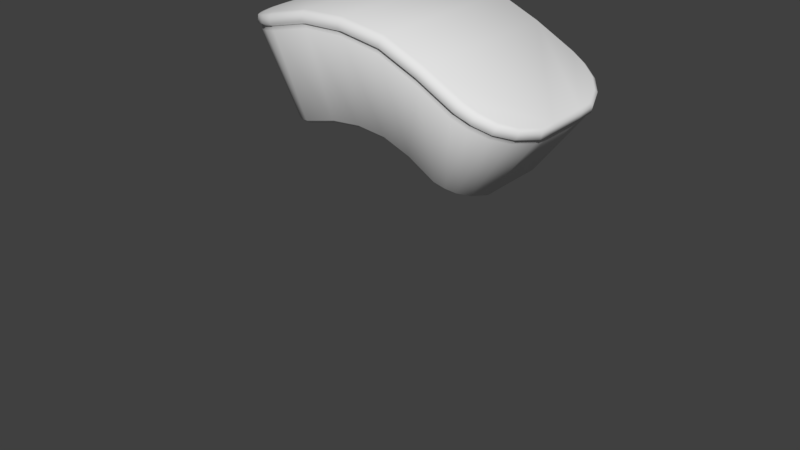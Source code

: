# Source: womp_womp___.blend  (saved by Blender 2.79.7; exported with 4.5.12 LTS)
import bpy
from mathutils import Matrix  # noqa: F401  (used for matrix-valued properties, if any)

bpy.ops.wm.read_factory_settings(use_empty=True)
scene = bpy.context.scene
scene.name = 'Scene'

# ---- collections
col_collection_1 = bpy.data.collections.new('Collection 1'); scene.collection.children.link(col_collection_1)

# ---- world
world_world = bpy.data.worlds.new('World'); scene.world = world_world
world_world.color = (0.05088, 0.05088, 0.05088)
world_world.use_sun_shadow = False
world_world.sun_shadow_jitter_overblur = 0.0

# ---- meshes
me_plane_001 = bpy.data.meshes.new('Plane.001')
me_plane_001.from_pydata([(-0.4969, -0.09565, 7.221), (-0.9992, -0.09565, 7.098), (-1.02, -0.00271, 7.212), (-0.5268, -0.00271, 7.337), (0.05202, -0.04873, 7.207), (0.04321, -0.09565, 7.24), (0.04095, -0.00271, 7.36), (0.6046, -0.09565, 7.154), (0.6292, -0.00271, 7.274), (1.143, -0.04873, 6.891), (1.126, -0.09565, 6.932), (1.164, -0.00271, 7.049), (1.619, -0.04873, 6.635), (1.608, -0.09565, 6.677), (1.672, -0.00271, 6.784), (1.799, -0.05333, 6.583), (1.841, 0.0331, 6.696), (2.005, 0.06202, 6.482), (2.019, 0.1291, 6.601), (2.126, 0.2783, 6.386), (2.164, 0.26, 6.403), (2.16, 0.3006, 6.526), (2.235, 0.5477, 6.333), (2.279, 0.5469, 6.347), (2.264, 0.5564, 6.471), (2.285, 0.7875, 6.344), (2.272, 0.7874, 6.468), (-1.196, 0.01826, 7.014), (-1.205, -0.02797, 7.045), (-1.2, 0.05706, 7.158), (-1.382, 0.1373, 6.967), (-1.419, 0.106, 6.991), (-1.386, 0.1725, 7.103), (-1.527, 0.3284, 6.93), (-1.574, 0.3101, 6.951), (-1.525, 0.3548, 7.063), (-1.645, 0.5641, 6.899), (-1.698, 0.5663, 6.919), (-1.64, 0.5873, 7.031), (-1.742, 0.8374, 6.908), (-1.683, 0.8419, 7.019), (-0.4969, 2.189, 7.221), (-0.9992, 2.189, 7.098), (-1.02, 2.096, 7.212), (-0.5268, 2.096, 7.337), (0.05202, 2.142, 7.207), (0.04321, 2.189, 7.24), (0.04095, 2.096, 7.36), (0.614, 2.142, 7.119), (0.6046, 2.189, 7.154), (0.6292, 2.096, 7.274), (1.126, 2.189, 6.932), (1.164, 2.096, 7.049), (1.619, 2.142, 6.635), (1.608, 2.189, 6.677), (1.672, 2.096, 6.784), (1.794, 2.1, 6.549), (1.799, 2.146, 6.583), (1.841, 2.06, 6.696), (2.005, 2.031, 6.482), (2.019, 1.964, 6.601), (2.164, 1.833, 6.403), (2.16, 1.792, 6.526), (2.279, 1.546, 6.347), (2.264, 1.537, 6.471), (2.24, 1.313, 6.33), (2.285, 1.305, 6.344), (2.272, 1.306, 6.468), (-1.205, 2.121, 7.045), (-1.2, 2.036, 7.158), (-1.419, 1.987, 6.991), (-1.386, 1.92, 7.103), (-1.527, 1.765, 6.93), (-1.574, 1.783, 6.951), (-1.525, 1.738, 7.063), (-1.698, 1.527, 6.919), (-1.64, 1.506, 7.031), (-1.691, 1.262, 6.888), (-1.742, 1.256, 6.908), (-1.683, 1.251, 7.019), (-0.5428, -0.05259, 7.306), (-1.044, -0.05263, 7.182), (0.02488, -0.05259, 7.329), (0.6131, -0.05259, 7.242), (1.147, -0.05259, 7.017), (1.661, -0.0526, 6.752), (1.841, -0.0145, 6.662), (2.034, 0.08896, 6.565), (2.186, 0.2735, 6.488), (2.305, 0.7866, 6.429), (2.297, 0.5452, 6.433), (-1.238, 0.01199, 7.13), (-1.437, 0.1358, 7.077), (-1.584, 0.3294, 7.038), (-1.704, 0.5725, 7.006), (-1.748, 0.838, 6.995), (-0.5428, 2.146, 7.306), (-1.044, 2.146, 7.182), (0.02488, 2.146, 7.329), (0.6131, 2.146, 7.242), (1.147, 2.146, 7.017), (1.661, 2.146, 6.752), (1.841, 2.108, 6.662), (2.034, 2.004, 6.565), (2.186, 1.82, 6.488), (2.297, 1.548, 6.433), (2.305, 1.306, 6.429), (-1.238, 2.081, 7.13), (-1.437, 1.957, 7.077), (-1.584, 1.764, 7.038), (-1.748, 1.255, 6.995), (-1.704, 1.521, 7.006), (-1.004, -0.04873, 7.063), (-0.4875, -0.04873, 7.19), (-0.4464, -0.07888, 7.145), (-0.9629, -0.07888, 7.018), (0.06993, -0.07888, 7.159), (0.614, -0.04873, 7.119), (0.6094, -0.07888, 7.071), (1.129, -0.07888, 6.845), (1.576, -0.07888, 6.597), (-0.2904, 0.1973, 5.992), (-0.2963, 0.1498, 6.03), (-0.7147, 0.1973, 5.881), (-0.7239, 0.1499, 5.919), (0.09554, 0.1973, 6.029), (0.09424, 0.1495, 6.068), (0.4746, 0.1973, 5.989), (0.4794, 0.1492, 6.028), (0.829, 0.1973, 5.856), (0.8405, 0.1489, 5.892), (1.193, 0.1491, 5.687), (1.178, 0.1973, 5.653), (1.794, -0.007332, 6.549), (1.759, -0.03405, 6.507), (1.314, 0.1921, 5.627), (1.286, 0.2385, 5.6), (1.977, 0.09491, 6.459), (1.951, 0.0779, 6.413), (1.42, 0.2627, 5.575), (1.375, 0.2984, 5.557), (2.103, 0.2708, 6.338), (1.525, 0.4003, 5.524), (1.47, 0.4234, 5.51), (2.213, 0.5508, 6.285), (1.605, 0.6082, 5.485), (1.546, 0.6155, 5.473), (2.24, 0.7802, 6.33), (2.217, 0.7802, 6.282), (1.603, 0.7802, 5.486), (1.543, 0.7802, 5.474), (-1.162, -0.01046, 6.968), (-0.8423, 0.2586, 5.849), (-0.8637, 0.2128, 5.883), (-1.361, 0.1164, 6.917), (-0.925, 0.3233, 5.828), (-0.9661, 0.2888, 5.857), (-1.511, 0.315, 6.879), (-1.023, 0.4579, 5.803), (-1.073, 0.4346, 5.83), (-1.632, 0.5614, 6.848), (-1.11, 0.6086, 5.781), (-1.165, 0.6019, 5.806), (-1.691, 0.8314, 6.888), (-1.677, 0.8314, 6.836), (-1.151, 0.8314, 5.77), (-1.207, 0.8314, 5.796), (-1.004, 2.142, 7.063), (-0.4875, 2.142, 7.19), (-0.4464, 2.172, 7.145), (-0.9629, 2.172, 7.018), (0.06993, 2.172, 7.159), (0.6094, 2.172, 7.071), (1.143, 2.142, 6.891), (1.129, 2.172, 6.845), (1.576, 2.172, 6.597), (-0.2904, 1.896, 5.992), (-0.2963, 1.943, 6.03), (-0.7147, 1.896, 5.881), (-0.7239, 1.943, 5.919), (0.09554, 1.896, 6.029), (0.09424, 1.944, 6.068), (0.4746, 1.896, 5.989), (0.4794, 1.944, 6.028), (0.829, 1.896, 5.856), (0.8406, 1.944, 5.892), (1.193, 1.944, 5.687), (1.178, 1.896, 5.653), (1.759, 2.127, 6.507), (1.314, 1.901, 5.627), (1.286, 1.855, 5.6), (1.977, 1.998, 6.459), (1.951, 2.015, 6.413), (1.42, 1.83, 5.575), (1.375, 1.795, 5.557), (2.126, 1.815, 6.386), (2.103, 1.822, 6.338), (1.525, 1.693, 5.524), (1.47, 1.67, 5.51), (2.235, 1.545, 6.333), (2.213, 1.542, 6.285), (1.605, 1.485, 5.485), (1.546, 1.477, 5.473), (2.217, 1.313, 6.282), (1.603, 1.313, 5.486), (1.543, 1.313, 5.474), (-1.196, 2.075, 7.014), (-1.162, 2.103, 6.968), (-0.8423, 1.834, 5.849), (-0.8637, 1.88, 5.883), (-1.382, 1.956, 6.967), (-1.361, 1.977, 6.917), (-0.925, 1.77, 5.828), (-0.9661, 1.804, 5.857), (-1.511, 1.778, 6.879), (-1.023, 1.635, 5.803), (-1.073, 1.658, 5.83), (-1.645, 1.529, 6.899), (-1.632, 1.532, 6.848), (-1.11, 1.484, 5.781), (-1.165, 1.491, 5.806), (-1.677, 1.262, 6.836), (-1.151, 1.262, 5.77), (-1.207, 1.262, 5.796)], [], [(1, 112, 113, 0), (6, 3, 80, 82), (81, 1, 0, 80), (0, 113, 4, 5), (5, 4, 117, 7), (8, 6, 82, 83), (11, 8, 83, 84), (7, 117, 9, 10), (14, 11, 84, 85), (10, 9, 12, 13), (16, 14, 85, 86), (13, 12, 133, 15), (15, 133, 137, 17), (18, 16, 86, 87), (21, 18, 87, 88), (17, 137, 19, 20), (24, 21, 88, 90), (20, 19, 22, 23), (67, 26, 89, 106), (23, 22, 147, 25), (2, 29, 91, 81), (112, 1, 28, 27), (27, 28, 31, 30), (29, 32, 92, 91), (32, 35, 93, 92), (30, 31, 34, 33), (35, 38, 94, 93), (33, 34, 37, 36), (38, 40, 95, 94), (36, 37, 39, 163), (42, 41, 168, 167), (43, 44, 96, 97), (44, 47, 98, 96), (41, 46, 45, 168), (46, 49, 48, 45), (47, 50, 99, 98), (50, 52, 100, 99), (49, 51, 173, 48), (52, 55, 101, 100), (51, 54, 53, 173), (55, 58, 102, 101), (54, 57, 56, 53), (57, 59, 191, 56), (58, 60, 103, 102), (60, 62, 104, 103), (59, 61, 195, 191), (62, 64, 105, 104), (61, 63, 199, 195), (64, 67, 106, 105), (63, 66, 65, 199), (69, 43, 97, 107), (167, 206, 68, 42), (206, 210, 70, 68), (71, 69, 107, 108), (74, 71, 108, 109), (210, 72, 73, 70), (76, 74, 109, 111), (72, 217, 75, 73), (79, 76, 111, 110), (217, 77, 78, 75), (39, 78, 77, 163), (40, 79, 110, 95), (147, 65, 66, 25), (90, 23, 25, 89), (1, 81, 91, 28), (3, 2, 81, 80), (83, 7, 10, 84), (84, 10, 13, 85), (85, 13, 15, 86), (86, 15, 17, 87), (87, 17, 20, 88), (88, 20, 23, 90), (25, 66, 106, 89), (28, 91, 92, 31), (82, 5, 7, 83), (31, 92, 93, 34), (34, 93, 94, 37), (37, 94, 95, 39), (95, 110, 78, 39), (42, 68, 107, 97), (97, 96, 41, 42), (99, 100, 51, 49), (100, 101, 54, 51), (101, 102, 57, 54), (102, 103, 59, 57), (103, 104, 61, 59), (104, 105, 63, 61), (105, 106, 66, 63), (68, 70, 108, 107), (98, 99, 49, 46), (70, 73, 109, 108), (73, 75, 111, 109), (75, 78, 110, 111), (52, 11, 26), (96, 98, 46, 41), (26, 24, 90, 89), (80, 0, 5, 82), (2, 3, 35), (3, 6, 44), (6, 8, 50), (8, 11, 50), (11, 14, 26), (14, 16, 21), (16, 18, 21), (21, 24, 26), (26, 67, 52), (67, 64, 62), (55, 67, 62), (62, 60, 58), (55, 62, 58), (55, 52, 67), (52, 50, 11), (50, 47, 6), (47, 44, 6), (44, 43, 74), (43, 69, 74), (69, 71, 74), (74, 76, 44), (76, 79, 44), (79, 40, 3), (40, 38, 3), (38, 35, 3), (35, 32, 29), (2, 35, 29), (3, 44, 79), (14, 21, 26), (112, 115, 114, 113), (114, 122, 126, 116), (116, 126, 128, 118), (115, 124, 122, 114), (113, 114, 116, 4), (118, 128, 130, 119), (4, 116, 118, 117), (117, 118, 119, 9), (119, 130, 131, 120), (9, 119, 120, 12), (123, 121, 122, 124), (121, 125, 126, 122), (128, 126, 125, 127), (130, 128, 127, 129), (131, 130, 129, 132), (12, 120, 134, 133), (120, 131, 135, 134), (131, 132, 136, 135), (134, 135, 139, 138), (133, 134, 138, 137), (135, 136, 140, 139), (138, 139, 142, 141), (137, 138, 141, 19), (139, 140, 143, 142), (141, 142, 145, 144), (19, 141, 144, 22), (142, 143, 146, 145), (144, 145, 149, 148), (22, 144, 148, 147), (145, 146, 150, 149), (115, 112, 27, 151), (123, 124, 153, 152), (124, 115, 151, 153), (153, 151, 154, 156), (151, 27, 30, 154), (152, 153, 156, 155), (156, 154, 157, 159), (154, 30, 33, 157), (155, 156, 159, 158), (159, 157, 160, 162), (157, 33, 36, 160), (158, 159, 162, 161), (162, 160, 164, 166), (160, 36, 163, 164), (161, 162, 166, 165), (167, 168, 169, 170), (169, 171, 181, 177), (171, 172, 183, 181), (170, 169, 177, 179), (168, 45, 171, 169), (172, 174, 185, 183), (45, 48, 172, 171), (48, 173, 174, 172), (174, 175, 186, 185), (173, 53, 175, 174), (178, 179, 177, 176), (176, 177, 181, 180), (183, 182, 180, 181), (185, 184, 182, 183), (186, 187, 184, 185), (53, 56, 188, 175), (175, 188, 189, 186), (186, 189, 190, 187), (188, 192, 193, 189), (56, 191, 192, 188), (189, 193, 194, 190), (192, 196, 197, 193), (191, 195, 196, 192), (193, 197, 198, 194), (196, 200, 201, 197), (195, 199, 200, 196), (197, 201, 202, 198), (200, 203, 204, 201), (199, 65, 203, 200), (201, 204, 205, 202), (170, 207, 206, 167), (178, 208, 209, 179), (179, 209, 207, 170), (209, 213, 211, 207), (207, 211, 210, 206), (208, 212, 213, 209), (213, 216, 214, 211), (211, 214, 72, 210), (212, 215, 216, 213), (216, 220, 218, 214), (214, 218, 217, 72), (215, 219, 220, 216), (220, 223, 221, 218), (218, 221, 77, 217), (219, 222, 223, 220), (166, 164, 221, 223), (165, 166, 223, 222), (163, 77, 221, 164), (149, 150, 205, 204), (148, 149, 204, 203), (148, 203, 65, 147), (150, 143, 132), (125, 121, 180), (121, 123, 158), (158, 123, 152), (152, 155, 158), (158, 161, 165), (121, 158, 165), (165, 222, 121), (222, 219, 215), (215, 212, 208), (208, 178, 215), (178, 176, 215), (180, 182, 125), (182, 184, 127), (121, 176, 180), (222, 215, 176), (132, 129, 150), (129, 127, 184), (127, 125, 182), (121, 222, 176), (184, 187, 205), (187, 190, 198), (190, 194, 198), (198, 202, 205), (150, 146, 143), (198, 205, 187), (205, 150, 184), (129, 184, 150), (140, 136, 143), (136, 132, 143)])
me_plane_001.polygons.foreach_set('use_smooth', [True] * 252)
_uv = me_plane_001.uv_layers.new(name='UVMap')
_uv.uv.foreach_set('vector', [-1.55, -1.456, -1.617, -1.646, -0.772, -1.694, -0.7796, -1.509, 0.02323, -1.202, -0.7954, -1.188, -0.7941, -1.259, 0.02506, -1.273, -1.521, -1.302, -1.55, -1.456, -0.7796, -1.509, -0.7902, -1.342, -0.7796, -1.509, -0.772, -1.694, 0.06838, -1.701, 0.0508, -1.519, 0.0508, -1.519, 0.06838, -1.701, 0.9413, -1.685, 0.9166, -1.505, 0.8808, -1.194, 0.02323, -1.202, 0.02506, -1.273, 0.8804, -1.264, 1.717, -1.196, 0.8808, -1.194, 0.8804, -1.264, 1.719, -1.27, 0.9166, -1.505, 0.9413, -1.685, 1.829, -1.693, 1.784, -1.512, 2.523, -1.134, 1.717, -1.196, 1.719, -1.27, 2.538, -1.202, 1.784, -1.512, 1.829, -1.693, 2.674, -1.608, 2.604, -1.431, 2.764, -1.064, 2.523, -1.134, 2.538, -1.202, 2.792, -1.125, 2.604, -1.431, 2.674, -1.608, 2.989, -1.482, 2.898, -1.326, 2.898, -1.326, 2.989, -1.482, 3.315, -1.283, 3.2, -1.135, 3.004, -0.9284, 2.764, -1.064, 2.792, -1.125, 3.047, -0.9786, 3.195, -0.7125, 3.004, -0.9284, 3.047, -0.9786, 3.252, -0.7486, 3.2, -1.135, 3.315, -1.283, 3.607, -0.9762, 3.45, -0.8622, 3.351, -0.3881, 3.195, -0.7125, 3.252, -0.7486, 3.418, -0.407, 3.45, -0.8622, 3.607, -0.9762, 3.831, -0.5209, 3.641, -0.4557, 3.376, 0.6829, 3.383, -0.07122, 3.458, -0.07569, 3.451, 0.6881, 3.641, -0.4557, 3.831, -0.5209, 3.908, -0.1247, 3.715, -0.1001, -1.491, -1.158, -1.73, -1.072, -1.763, -1.131, -1.506, -1.225, -1.617, -1.646, -1.55, -1.456, -1.867, -1.346, -1.98, -1.516, -1.98, -1.516, -1.867, -1.346, -2.178, -1.128, -2.305, -1.273, -1.73, -1.072, -1.971, -0.9178, -2.019, -0.9656, -1.763, -1.131, -1.971, -0.9178, -2.16, -0.6843, -2.221, -0.7201, -2.019, -0.9656, -2.305, -1.273, -2.178, -1.128, -2.424, -0.8469, -2.573, -0.9577, -2.16, -0.6843, -2.32, -0.3795, -2.388, -0.4013, -2.221, -0.7201, -2.573, -0.9577, -2.424, -0.8469, -2.614, -0.4704, -2.785, -0.5596, -2.32, -0.3795, -2.392, -0.03664, -2.465, -0.04418, -2.388, -0.4013, -2.785, -0.5596, -2.614, -0.4704, -2.71, -0.07101, -2.908, -0.1099, -1.602, 1.957, -0.8347, 2.03, -0.8324, 2.215, -1.673, 2.144, -1.534, 1.662, -0.841, 1.709, -0.842, 1.779, -1.551, 1.728, -0.841, 1.709, -0.02452, 1.746, -0.02505, 1.817, -0.842, 1.779, -0.8347, 2.03, -0.00636, 2.064, 0.006007, 2.246, -0.8324, 2.215, -0.00636, 2.064, 0.86, 2.073, 0.8801, 2.255, 0.006007, 2.246, -0.02452, 1.746, 0.8329, 1.761, 0.8301, 1.83, -0.02505, 1.817, 0.8329, 1.761, 1.674, 1.783, 1.673, 1.857, 0.8301, 1.83, 0.86, 2.073, 1.732, 2.102, 1.774, 2.286, 0.8801, 2.255, 1.674, 1.783, 2.487, 1.738, 2.5, 1.807, 1.673, 1.857, 1.732, 2.102, 2.561, 2.039, 2.628, 2.22, 1.774, 2.286, 2.487, 1.738, 2.731, 1.673, 2.758, 1.735, 2.5, 1.807, 2.561, 2.039, 2.86, 1.94, 2.948, 2.1, 2.628, 2.22, 2.86, 1.94, 3.169, 1.754, 3.282, 1.906, 2.948, 2.1, 2.731, 1.673, 2.976, 1.541, 3.018, 1.592, 2.758, 1.735, 2.976, 1.541, 3.173, 1.327, 3.23, 1.364, 3.018, 1.592, 3.169, 1.754, 3.428, 1.483, 3.584, 1.602, 3.282, 1.906, 3.173, 1.327, 3.338, 1.002, 3.405, 1.022, 3.23, 1.364, 3.428, 1.483, 3.63, 1.076, 3.821, 1.146, 3.584, 1.602, 3.338, 1.002, 3.376, 0.6829, 3.451, 0.6881, 3.405, 1.022, 3.63, 1.076, 3.711, 0.7165, 3.908, 0.744, 3.821, 1.146, -1.77, 1.57, -1.534, 1.662, -1.551, 1.728, -1.805, 1.628, -1.673, 2.144, -2.03, 2.004, -1.914, 1.839, -1.602, 1.957, -2.03, 2.004, -2.346, 1.755, -2.217, 1.614, -1.914, 1.839, -2.005, 1.411, -1.77, 1.57, -1.805, 1.628, -2.054, 1.457, -2.186, 1.175, -2.005, 1.411, -2.054, 1.457, -2.248, 1.209, -2.346, 1.755, -2.602, 1.435, -2.452, 1.329, -2.217, 1.614, -2.338, 0.8704, -2.186, 1.175, -2.248, 1.209, -2.406, 0.8907, -2.602, 1.435, -2.8, 1.037, -2.63, 0.9538, -2.452, 1.329, -2.401, 0.5301, -2.338, 0.8704, -2.406, 0.8907, -2.475, 0.5368, -2.8, 1.037, -2.908, 0.5947, -2.717, 0.5601, -2.63, 0.9538, -2.71, -0.07101, -2.717, 0.5601, -2.908, 0.5947, -2.908, -0.1099, -2.392, -0.03664, -2.401, 0.5301, -2.475, 0.5368, -2.465, -0.04418, 3.908, -0.1247, 3.908, 0.744, 3.711, 0.7165, 3.715, -0.1001, 3.491, -0.4244, 3.641, -0.4557, 3.715, -0.1001, 3.542, -0.08279, -1.55, -1.456, -1.521, -1.302, -1.799, -1.201, -1.867, -1.346, -0.7954, -1.188, -1.491, -1.158, -1.506, -1.225, -0.7941, -1.259, 0.8888, -1.343, 0.9166, -1.505, 1.784, -1.512, 1.734, -1.351, 1.734, -1.351, 1.784, -1.512, 2.604, -1.431, 2.558, -1.275, 2.558, -1.275, 2.604, -1.431, 2.898, -1.326, 2.826, -1.19, 2.826, -1.19, 2.898, -1.326, 3.2, -1.135, 3.096, -1.031, 3.096, -1.031, 3.2, -1.135, 3.45, -0.8622, 3.316, -0.7866, 3.316, -0.7866, 3.45, -0.8622, 3.641, -0.4557, 3.491, -0.4244, 3.715, -0.1001, 3.711, 0.7165, 3.536, 0.6964, 3.542, -0.08279, -1.867, -1.346, -1.799, -1.201, -2.072, -1.019, -2.178, -1.128, 0.03178, -1.355, 0.0508, -1.519, 0.9166, -1.505, 0.8888, -1.343, -2.178, -1.128, -2.072, -1.019, -2.288, -0.7615, -2.424, -0.8469, -2.424, -0.8469, -2.288, -0.7615, -2.463, -0.4245, -2.614, -0.4704, -2.614, -0.4704, -2.463, -0.4245, -2.546, -0.05291, -2.71, -0.07101, -2.546, -0.05291, -2.555, 0.5445, -2.717, 0.5601, -2.71, -0.07101, -1.602, 1.957, -1.914, 1.839, -1.842, 1.697, -1.569, 1.804, -1.569, 1.804, -0.8406, 1.863, -0.8347, 2.03, -1.602, 1.957, 0.8361, 1.91, 1.687, 1.939, 1.732, 2.102, 0.86, 2.073, 1.687, 1.939, 2.518, 1.881, 2.561, 2.039, 1.732, 2.102, 2.518, 1.881, 2.79, 1.801, 2.86, 1.94, 2.561, 2.039, 2.79, 1.801, 3.067, 1.646, 3.169, 1.754, 2.86, 1.94, 3.067, 1.646, 3.294, 1.404, 3.428, 1.483, 3.169, 1.754, 3.294, 1.404, 3.479, 1.041, 3.63, 1.076, 3.428, 1.483, 3.479, 1.041, 3.536, 0.6964, 3.711, 0.7165, 3.63, 1.076, -1.914, 1.839, -2.217, 1.614, -2.109, 1.509, -1.842, 1.697, -0.02078, 1.899, 0.8361, 1.91, 0.86, 2.073, -0.00636, 2.064, -2.217, 1.614, -2.452, 1.329, -2.316, 1.248, -2.109, 1.509, -2.452, 1.329, -2.63, 0.9538, -2.48, 0.9121, -2.316, 1.248, -2.63, 0.9538, -2.717, 0.5601, -2.555, 0.5445, -2.48, 0.9121, 1.674, 1.783, 1.717, -1.196, 3.383, -0.07122, -0.8406, 1.863, -0.02078, 1.899, -0.00636, 2.064, -0.8347, 2.03, 3.383, -0.07122, 3.351, -0.3881, 3.418, -0.407, 3.458, -0.07569, -0.7902, -1.342, -0.7796, -1.509, 0.0508, -1.519, 0.03178, -1.355, -1.491, -1.158, -0.7954, -1.188, -2.16, -0.6843, -0.7954, -1.188, 0.02323, -1.202, -0.841, 1.709, 0.02323, -1.202, 0.8808, -1.194, 0.8329, 1.761, 0.8808, -1.194, 1.717, -1.196, 0.8329, 1.761, 1.717, -1.196, 2.523, -1.134, 3.383, -0.07122, 2.523, -1.134, 2.764, -1.064, 3.195, -0.7125, 2.764, -1.064, 3.004, -0.9284, 3.195, -0.7125, 3.195, -0.7125, 3.351, -0.3881, 3.383, -0.07122, 3.383, -0.07122, 3.376, 0.6829, 1.674, 1.783, 3.376, 0.6829, 3.338, 1.002, 3.173, 1.327, 2.487, 1.738, 3.376, 0.6829, 3.173, 1.327, 3.173, 1.327, 2.976, 1.541, 2.731, 1.673, 2.487, 1.738, 3.173, 1.327, 2.731, 1.673, 2.487, 1.738, 1.674, 1.783, 3.376, 0.6829, 1.674, 1.783, 0.8329, 1.761, 1.717, -1.196, 0.8329, 1.761, -0.02452, 1.746, 0.02323, -1.202, -0.02452, 1.746, -0.841, 1.709, 0.02323, -1.202, -0.841, 1.709, -1.534, 1.662, -2.186, 1.175, -1.534, 1.662, -1.77, 1.57, -2.186, 1.175, -1.77, 1.57, -2.005, 1.411, -2.186, 1.175, -2.186, 1.175, -2.338, 0.8704, -0.841, 1.709, -2.338, 0.8704, -2.401, 0.5301, -0.841, 1.709, -2.401, 0.5301, -2.392, -0.03664, -0.7954, -1.188, -2.392, -0.03664, -2.32, -0.3795, -0.7954, -1.188, -2.32, -0.3795, -2.16, -0.6843, -0.7954, -1.188, -2.16, -0.6843, -1.971, -0.9178, -1.73, -1.072, -1.491, -1.158, -2.16, -0.6843, -1.73, -1.072, -0.7954, -1.188, -0.841, 1.709, -2.401, 0.5301, 2.523, -1.134, 3.195, -0.7125, 3.383, -0.07122, -0.09514, 4.131, -0.09615, 4.029, 0.3128, 4.024, 0.3138, 4.127, 0.3128, 4.024, 0.2357, 3.227, 0.534, 3.181, 0.7002, 3.937, 0.7002, 3.937, 0.534, 3.181, 0.8132, 3.078, 1.085, 3.769, -0.09615, 4.029, -0.104, 3.226, 0.2357, 3.227, 0.3128, 4.024, 0.3138, 4.127, 0.3128, 4.024, 0.7002, 3.937, 0.7192, 4.038, 1.085, 3.769, 0.8132, 3.078, 1.057, 2.908, 1.429, 3.501, 0.7192, 4.038, 0.7002, 3.937, 1.085, 3.769, 1.121, 3.865, 1.121, 3.865, 1.085, 3.769, 1.429, 3.501, 1.472, 3.595, 1.429, 3.501, 1.057, 2.908, 1.28, 2.688, 1.716, 3.232, 1.472, 3.595, 1.429, 3.501, 1.716, 3.232, 1.778, 3.313, -0.1043, -1.12, 0.2328, -1.12, 0.2357, -1.156, -0.104, -1.156, 0.2328, -1.12, 0.5275, -1.12, 0.534, -1.157, 0.2357, -1.156, 0.8132, -1.157, 0.534, -1.157, 0.5275, -1.12, 0.8023, -1.12, 1.057, -1.157, 0.8132, -1.157, 0.8023, -1.12, 1.041, -1.12, 1.28, 2.688, 1.057, 2.908, 1.041, 2.883, 1.263, 2.666, 1.778, 3.313, 1.716, 3.232, 1.835, 3.13, 1.892, 3.216, 1.716, 3.232, 1.28, 2.688, 1.359, 2.621, 1.835, 3.13, 1.28, -1.157, 1.263, -1.12, 1.333, -1.088, 1.359, -1.124, 1.835, 3.13, 1.359, 2.621, 1.428, 2.562, 1.96, 3.023, 1.892, 3.216, 1.835, 3.13, 1.96, 3.023, 2.011, 3.114, 1.359, -1.124, 1.333, -1.088, 1.391, -1.042, 1.428, -1.07, 1.96, -1.212, 1.428, -1.07, 1.496, -0.9638, 2.059, -1.063, -0.02314, 3.114, -0.03623, 3.023, 0.1121, 2.938, 0.1179, 3.032, 1.428, -1.07, 1.391, -1.042, 1.453, -0.9461, 1.496, -0.9638, 2.059, -1.063, 1.496, -0.9638, 1.548, -0.8039, 2.13, -0.8481, 0.1179, 3.032, 0.1121, 2.938, 0.3274, 2.878, 0.3251, 2.971, 1.496, -0.9638, 1.453, -0.9461, 1.502, -0.7983, 1.548, -0.8039, 2.13, -0.8481, 1.548, -0.8039, 1.547, -0.6717, 2.133, -0.6717, 0.3251, 2.971, 0.3274, 2.878, 0.5039, 2.875, 0.5039, 2.968, 1.548, -0.8039, 1.502, -0.7983, 1.501, -0.6717, 1.547, -0.6717, -0.09615, 4.029, -0.09514, 4.131, -0.2471, 4.131, -0.2542, 4.029, -0.1043, -1.12, -0.104, -1.156, -0.2151, -1.108, -0.2056, -1.073, -0.104, 3.226, -0.09615, 4.029, -0.2542, 4.029, -0.2151, 3.226, -0.2151, 3.226, -0.2542, 4.029, -0.4121, 4.029, -0.2963, 3.226, -0.2542, 4.029, -0.2471, 4.131, -0.3954, 4.131, -0.4121, 4.029, -0.2056, -1.073, -0.2151, -1.108, -0.2963, -1.05, -0.2713, -1.023, 0.126, 3.226, -0.006616, 4.029, 0.1461, 4.029, 0.2381, 3.226, -0.006616, 4.029, 0.009442, 4.131, 0.1564, 4.131, 0.1461, 4.029, -0.2713, -1.023, -0.2963, -1.05, -0.381, -0.9374, -0.3492, -0.9195, 0.2381, 3.226, 0.1461, 4.029, 0.3356, 4.029, 0.3668, 3.226, 0.1461, 4.029, 0.1564, 4.131, 0.3377, 4.131, 0.3356, 4.029, -0.3492, -0.9195, -0.381, -0.9374, -0.454, -0.8088, -0.4179, -0.8036, 0.3668, 3.226, 0.3356, 4.029, 0.5433, 4.029, 0.5433, 3.226, 0.3356, 4.029, 0.3377, 4.131, 0.5433, 4.131, 0.5433, 4.029, -0.4179, -0.8036, -0.454, -0.8088, -0.4872, -0.6323, -0.4507, -0.6323, -0.09514, 4.131, 0.3138, 4.127, 0.3128, 4.024, -0.09615, 4.029, 0.3128, 4.024, 0.7002, 3.937, 0.534, 3.181, 0.2357, 3.227, 0.7002, 3.937, 1.085, 3.769, 0.8132, 3.078, 0.534, 3.181, -0.09615, 4.029, 0.3128, 4.024, 0.2357, 3.227, -0.104, 3.226, 0.3138, 4.127, 0.7192, 4.038, 0.7002, 3.937, 0.3128, 4.024, 1.085, 3.769, 1.429, 3.501, 1.057, 2.908, 0.8132, 3.078, 0.7192, 4.038, 1.121, 3.865, 1.085, 3.769, 0.7002, 3.937, 1.121, 3.865, 1.472, 3.595, 1.429, 3.501, 1.085, 3.769, 1.429, 3.501, 1.716, 3.232, 1.28, 2.688, 1.057, 2.908, 1.472, 3.595, 1.778, 3.313, 1.716, 3.232, 1.429, 3.501, -0.1043, 0.1862, -0.104, 0.2227, 0.2357, 0.2227, 0.2328, 0.1862, 0.2328, 0.1862, 0.2357, 0.2227, 0.534, 0.223, 0.5275, 0.1862, 0.8132, 0.2232, 0.8023, 0.1862, 0.5275, 0.1862, 0.534, 0.223, 1.057, 0.2234, 1.041, 0.1862, 0.8023, 0.1862, 0.8132, 0.2232, 1.28, 2.688, 1.263, 2.666, 1.041, 2.883, 1.057, 2.908, 1.778, 3.313, 1.892, 3.216, 1.835, 3.13, 1.716, 3.232, 1.716, 3.232, 1.835, 3.13, 1.359, 2.621, 1.28, 2.688, 1.28, 0.2232, 1.359, 0.1902, 1.333, 0.1545, 1.263, 0.1862, 1.835, 3.13, 1.96, 3.023, 1.428, 2.562, 1.359, 2.621, 1.892, 3.216, 2.011, 3.114, 1.96, 3.023, 1.835, 3.13, 1.359, 0.1902, 1.428, 0.1359, 1.391, 0.1084, 1.333, 0.1545, 1.96, 0.278, 2.059, 0.1297, 1.496, 0.03007, 1.428, 0.1359, 1.44, 3.114, 1.299, 3.032, 1.305, 2.938, 1.454, 3.023, 1.428, 0.1359, 1.496, 0.03007, 1.453, 0.01234, 1.391, 0.1084, 2.059, 0.1297, 2.13, -0.08565, 1.548, -0.1298, 1.496, 0.03007, 1.299, 3.032, 1.092, 2.971, 1.09, 2.878, 1.305, 2.938, 1.496, 0.03007, 1.548, -0.1298, 1.502, -0.1355, 1.453, 0.01234, 2.13, -0.08565, 2.133, -0.2621, 1.547, -0.2621, 1.548, -0.1298, 1.092, 2.971, 0.9135, 2.968, 0.9135, 2.875, 1.09, 2.878, 1.548, -0.1298, 1.547, -0.2621, 1.501, -0.2621, 1.502, -0.1355, -0.09615, 4.029, -0.2542, 4.029, -0.2471, 4.131, -0.09514, 4.131, -0.1043, 0.1862, -0.2056, 0.1391, -0.2151, 0.1743, -0.104, 0.2227, -0.104, 3.226, -0.2151, 3.226, -0.2542, 4.029, -0.09615, 4.029, -0.2151, 3.226, -0.2963, 3.226, -0.4121, 4.029, -0.2542, 4.029, -0.2542, 4.029, -0.4121, 4.029, -0.3954, 4.131, -0.2471, 4.131, -0.2056, 0.1391, -0.2713, 0.08926, -0.2963, 0.1158, -0.2151, 0.1743, 1.291, 3.226, 1.179, 3.226, 1.271, 4.029, 1.424, 4.029, 1.424, 4.029, 1.271, 4.029, 1.261, 4.131, 1.408, 4.131, -0.2713, 0.08926, -0.3492, -0.01424, -0.381, 0.003663, -0.2963, 0.1158, 1.179, 3.226, 1.051, 3.226, 1.082, 4.029, 1.271, 4.029, 1.271, 4.029, 1.082, 4.029, 1.08, 4.131, 1.261, 4.131, -0.3492, -0.01424, -0.4179, -0.1301, -0.454, -0.125, -0.381, 0.003663, 1.051, 3.226, 0.8741, 3.226, 0.8741, 4.029, 1.082, 4.029, 1.082, 4.029, 0.8741, 4.029, 0.8741, 4.131, 1.08, 4.131, -0.4179, -0.1301, -0.4507, -0.3015, -0.4872, -0.3015, -0.454, -0.125, 0.5433, 3.226, 0.5433, 4.029, 0.8741, 4.029, 0.8741, 3.226, -0.4507, -0.6323, -0.4872, -0.6323, -0.4872, -0.3015, -0.4507, -0.3015, 0.5433, 4.131, 0.8741, 4.131, 0.8741, 4.029, 0.5433, 4.029, 1.547, -0.6717, 1.501, -0.6717, 1.501, -0.2621, 1.547, -0.2621, 2.133, -0.6717, 1.547, -0.6717, 1.547, -0.2621, 2.133, -0.2621, 0.5039, 2.875, 0.9135, 2.875, 0.9135, 2.968, 0.5039, 2.968, 1.501, -0.6717, 1.453, -0.9461, 1.263, -1.12, 0.5275, -1.12, 0.2328, -1.12, 0.5275, 0.1862, 0.2328, -1.12, -0.1043, -1.12, -0.3492, -0.9195, -0.3492, -0.9195, -0.1043, -1.12, -0.2056, -1.073, -0.2056, -1.073, -0.2713, -1.023, -0.3492, -0.9195, -0.3492, -0.9195, -0.4179, -0.8036, -0.4507, -0.6323, 0.2328, -1.12, -0.3492, -0.9195, -0.4507, -0.6323, -0.4507, -0.6323, -0.4507, -0.3015, 0.2328, -1.12, -0.4507, -0.3015, -0.4179, -0.1301, -0.3492, -0.01424, -0.3492, -0.01424, -0.2713, 0.08926, -0.2056, 0.1391, -0.2056, 0.1391, -0.1043, 0.1862, -0.3492, -0.01424, -0.1043, 0.1862, 0.2328, 0.1862, -0.3492, -0.01424, 0.5275, 0.1862, 0.8023, 0.1862, 0.5275, -1.12, 0.8023, 0.1862, 1.041, 0.1862, 0.8023, -1.12, 0.2328, -1.12, 0.2328, 0.1862, 0.5275, 0.1862, -0.4507, -0.3015, -0.3492, -0.01424, 0.2328, 0.1862, 1.263, -1.12, 1.041, -1.12, 1.501, -0.6717, 1.041, -1.12, 0.8023, -1.12, 1.041, 0.1862, 0.8023, -1.12, 0.5275, -1.12, 0.8023, 0.1862, 0.2328, -1.12, -0.4507, -0.3015, 0.2328, 0.1862, 1.041, 0.1862, 1.263, 0.1862, 1.501, -0.2621, 1.263, 0.1862, 1.333, 0.1545, 1.453, 0.01234, 1.333, 0.1545, 1.391, 0.1084, 1.453, 0.01234, 1.453, 0.01234, 1.502, -0.1355, 1.501, -0.2621, 1.501, -0.6717, 1.502, -0.7983, 1.453, -0.9461, 1.453, 0.01234, 1.501, -0.2621, 1.263, 0.1862, 1.501, -0.2621, 1.501, -0.6717, 1.041, 0.1862, 1.041, -1.12, 1.041, 0.1862, 1.501, -0.6717, 1.391, -1.042, 1.333, -1.088, 1.453, -0.9461, 1.333, -1.088, 1.263, -1.12, 1.453, -0.9461])
_ca = me_plane_001.color_attributes.new('Col', 'BYTE_COLOR', 'CORNER')
_ca.data.foreach_set('color', [0.1559, 0.1559, 0.1559, 1.0, 0.0999, 0.0999, 0.0999, 1.0, 0.0999, 0.0999, 0.0999, 1.0, 0.1559, 0.1559, 0.1559, 1.0, 0.3916, 0.3916, 0.3916, 1.0, 0.3916, 0.3916, 0.3916, 1.0, 0.2542, 0.2542, 0.2542, 1.0, 0.2542, 0.2542, 0.2542, 1.0, 0.2542, 0.2542, 0.2542, 1.0, 0.1559, 0.1559, 0.1559, 1.0, 0.1559, 0.1559, 0.1559, 1.0, 0.2542, 0.2542, 0.2542, 1.0, 0.1559, 0.1559, 0.1559, 1.0, 0.0999, 0.0999, 0.0999, 1.0, 0.0999, 0.0999, 0.0999, 1.0, 0.1559, 0.1559, 0.1559, 1.0, 0.1559, 0.1559, 0.1559, 1.0, 0.0999, 0.0999, 0.0999, 1.0, 0.0999, 0.0999, 0.0999, 1.0, 0.1559, 0.1559, 0.1559, 1.0, 0.3916, 0.3916, 0.3916, 1.0, 0.3916, 0.3916, 0.3916, 1.0, 0.2542, 0.2542, 0.2542, 1.0, 0.2542, 0.2542, 0.2542, 1.0, 0.3916, 0.3916, 0.3916, 1.0, 0.3916, 0.3916, 0.3916, 1.0, 0.2542, 0.2542, 0.2542, 1.0, 0.2542, 0.2542, 0.2542, 1.0, 0.1559, 0.1559, 0.1559, 1.0, 0.0999, 0.0999, 0.0999, 1.0, 0.0999, 0.0999, 0.0999, 1.0, 0.1559, 0.1559, 0.1559, 1.0, 0.3916, 0.3916, 0.3916, 1.0, 0.3916, 0.3916, 0.3916, 1.0, 0.2542, 0.2542, 0.2542, 1.0, 0.2542, 0.2542, 0.2542, 1.0, 0.1559, 0.1559, 0.1559, 1.0, 0.0999, 0.0999, 0.0999, 1.0, 0.0999, 0.0999, 0.0999, 1.0, 0.1559, 0.1559, 0.1559, 1.0, 0.3916, 0.3916, 0.3916, 1.0, 0.3916, 0.3916, 0.3916, 1.0, 0.2542, 0.2542, 0.2542, 1.0, 0.2542, 0.2542, 0.2542, 1.0, 0.1559, 0.1559, 0.1559, 1.0, 0.0999, 0.0999, 0.0999, 1.0, 0.0999, 0.0999, 0.0999, 1.0, 0.1559, 0.1559, 0.1559, 1.0, 0.1559, 0.1559, 0.1559, 1.0, 0.0999, 0.0999, 0.0999, 1.0, 0.0999, 0.0999, 0.0999, 1.0, 0.1559, 0.1559, 0.1559, 1.0, 0.3916, 0.3916, 0.3916, 1.0, 0.3916, 0.3916, 0.3916, 1.0, 0.2542, 0.2542, 0.2542, 1.0, 0.2542, 0.2542, 0.2542, 1.0, 0.3916, 0.3916, 0.3916, 1.0, 0.3916, 0.3916, 0.3916, 1.0, 0.2542, 0.2542, 0.2542, 1.0, 0.2542, 0.2542, 0.2542, 1.0, 0.1559, 0.1559, 0.1559, 1.0, 0.0999, 0.0999, 0.0999, 1.0, 0.0999, 0.0999, 0.0999, 1.0, 0.1559, 0.1559, 0.1559, 1.0, 0.3916, 0.3916, 0.3916, 1.0, 0.3916, 0.3916, 0.3916, 1.0, 0.2542, 0.2542, 0.2542, 1.0, 0.2542, 0.2542, 0.2542, 1.0, 0.1559, 0.1559, 0.1559, 1.0, 0.0999, 0.0999, 0.0999, 1.0, 0.0999, 0.0999, 0.0999, 1.0, 0.1559, 0.1559, 0.1559, 1.0, 0.3916, 0.3916, 0.3916, 1.0, 0.3916, 0.3916, 0.3916, 1.0, 0.2542, 0.2542, 0.2542, 1.0, 0.2542, 0.2542, 0.2542, 1.0, 0.1559, 0.1559, 0.1559, 1.0, 0.0999, 0.0999, 0.0999, 1.0, 0.0999, 0.0999, 0.0999, 1.0, 0.1559, 0.1559, 0.1559, 1.0, 0.3916, 0.3916, 0.3916, 1.0, 0.3916, 0.3916, 0.3916, 1.0, 0.2542, 0.2542, 0.2542, 1.0, 0.2542, 0.2542, 0.2542, 1.0, 0.0999, 0.0999, 0.0999, 1.0, 0.1559, 0.1559, 0.1559, 1.0, 0.1559, 0.1559, 0.1559, 1.0, 0.0999, 0.0999, 0.0999, 1.0, 0.0999, 0.0999, 0.0999, 1.0, 0.1559, 0.1559, 0.1559, 1.0, 0.1559, 0.1559, 0.1559, 1.0, 0.0999, 0.0999, 0.0999, 1.0, 0.3916, 0.3916, 0.3916, 1.0, 0.3916, 0.3916, 0.3916, 1.0, 0.2542, 0.2542, 0.2542, 1.0, 0.2542, 0.2542, 0.2542, 1.0, 0.3916, 0.3916, 0.3916, 1.0, 0.3916, 0.3916, 0.3916, 1.0, 0.2542, 0.2542, 0.2542, 1.0, 0.2542, 0.2542, 0.2542, 1.0, 0.0999, 0.0999, 0.0999, 1.0, 0.1559, 0.1559, 0.1559, 1.0, 0.1559, 0.1559, 0.1559, 1.0, 0.0999, 0.0999, 0.0999, 1.0, 0.3916, 0.3916, 0.3916, 1.0, 0.3916, 0.3916, 0.3916, 1.0, 0.2542, 0.2542, 0.2542, 1.0, 0.2542, 0.2542, 0.2542, 1.0, 0.0999, 0.0999, 0.0999, 1.0, 0.1559, 0.1559, 0.1559, 1.0, 0.1559, 0.1559, 0.1559, 1.0, 0.0999, 0.0999, 0.0999, 1.0, 0.3916, 0.3916, 0.3916, 1.0, 0.3916, 0.3916, 0.3916, 1.0, 0.2542, 0.2542, 0.2542, 1.0, 0.2542, 0.2542, 0.2542, 1.0, 0.0999, 0.0999, 0.0999, 1.0, 0.1559, 0.1559, 0.1559, 1.0, 0.1559, 0.1559, 0.1559, 1.0, 0.0999, 0.0999, 0.0999, 1.0, 0.1559, 0.1559, 0.1559, 1.0, 0.1559, 0.1559, 0.1559, 1.0, 0.0999, 0.0999, 0.0999, 1.0, 0.0999, 0.0999, 0.0999, 1.0, 0.3916, 0.3916, 0.3916, 1.0, 0.3916, 0.3916, 0.3916, 1.0, 0.2542, 0.2542, 0.2542, 1.0, 0.2542, 0.2542, 0.2542, 1.0, 0.3916, 0.3916, 0.3916, 1.0, 0.3916, 0.3916, 0.3916, 1.0, 0.2542, 0.2542, 0.2542, 1.0, 0.2542, 0.2542, 0.2542, 1.0, 0.1559, 0.1559, 0.1559, 1.0, 0.1559, 0.1559, 0.1559, 1.0, 0.0999, 0.0999, 0.0999, 1.0, 0.0999, 0.0999, 0.0999, 1.0, 0.1559, 0.1559, 0.1559, 1.0, 0.1559, 0.1559, 0.1559, 1.0, 0.0999, 0.0999, 0.0999, 1.0, 0.0999, 0.0999, 0.0999, 1.0, 0.3916, 0.3916, 0.3916, 1.0, 0.3916, 0.3916, 0.3916, 1.0, 0.2542, 0.2542, 0.2542, 1.0, 0.2542, 0.2542, 0.2542, 1.0, 0.3916, 0.3916, 0.3916, 1.0, 0.3916, 0.3916, 0.3916, 1.0, 0.2542, 0.2542, 0.2542, 1.0, 0.2542, 0.2542, 0.2542, 1.0, 0.1559, 0.1559, 0.1559, 1.0, 0.1559, 0.1559, 0.1559, 1.0, 0.0999, 0.0999, 0.0999, 1.0, 0.0999, 0.0999, 0.0999, 1.0, 0.3916, 0.3916, 0.3916, 1.0, 0.3916, 0.3916, 0.3916, 1.0, 0.2542, 0.2542, 0.2542, 1.0, 0.2542, 0.2542, 0.2542, 1.0, 0.1559, 0.1559, 0.1559, 1.0, 0.1559, 0.1559, 0.1559, 1.0, 0.0999, 0.0999, 0.0999, 1.0, 0.0999, 0.0999, 0.0999, 1.0, 0.3916, 0.3916, 0.3916, 1.0, 0.3916, 0.3916, 0.3916, 1.0, 0.2542, 0.2542, 0.2542, 1.0, 0.2542, 0.2542, 0.2542, 1.0, 0.1559, 0.1559, 0.1559, 1.0, 0.1559, 0.1559, 0.1559, 1.0, 0.0999, 0.0999, 0.0999, 1.0, 0.0999, 0.0999, 0.0999, 1.0, 0.1559, 0.1559, 0.1559, 1.0, 0.1559, 0.1559, 0.1559, 1.0, 0.0999, 0.0999, 0.0999, 1.0, 0.0999, 0.0999, 0.0999, 1.0, 0.3916, 0.3916, 0.3916, 1.0, 0.3916, 0.3916, 0.3916, 1.0, 0.2542, 0.2542, 0.2542, 1.0, 0.2542, 0.2542, 0.2542, 1.0, 0.3916, 0.3916, 0.3916, 1.0, 0.3916, 0.3916, 0.3916, 1.0, 0.2542, 0.2542, 0.2542, 1.0, 0.2542, 0.2542, 0.2542, 1.0, 0.1559, 0.1559, 0.1559, 1.0, 0.1559, 0.1559, 0.1559, 1.0, 0.0999, 0.0999, 0.0999, 1.0, 0.0999, 0.0999, 0.0999, 1.0, 0.3916, 0.3916, 0.3916, 1.0, 0.3916, 0.3916, 0.3916, 1.0, 0.2542, 0.2542, 0.2542, 1.0, 0.2542, 0.2542, 0.2542, 1.0, 0.1559, 0.1559, 0.1559, 1.0, 0.1559, 0.1559, 0.1559, 1.0, 0.0999, 0.0999, 0.0999, 1.0, 0.0999, 0.0999, 0.0999, 1.0, 0.3916, 0.3916, 0.3916, 1.0, 0.3916, 0.3916, 0.3916, 1.0, 0.2542, 0.2542, 0.2542, 1.0, 0.2542, 0.2542, 0.2542, 1.0, 0.1559, 0.1559, 0.1559, 1.0, 0.1559, 0.1559, 0.1559, 1.0, 0.0999, 0.0999, 0.0999, 1.0, 0.0999, 0.0999, 0.0999, 1.0, 0.3916, 0.3916, 0.3916, 1.0, 0.3916, 0.3916, 0.3916, 1.0, 0.2542, 0.2542, 0.2542, 1.0, 0.2542, 0.2542, 0.2542, 1.0, 0.0999, 0.0999, 0.0999, 1.0, 0.0999, 0.0999, 0.0999, 1.0, 0.1559, 0.1559, 0.1559, 1.0, 0.1559, 0.1559, 0.1559, 1.0, 0.0999, 0.0999, 0.0999, 1.0, 0.0999, 0.0999, 0.0999, 1.0, 0.1559, 0.1559, 0.1559, 1.0, 0.1559, 0.1559, 0.1559, 1.0, 0.3916, 0.3916, 0.3916, 1.0, 0.3916, 0.3916, 0.3916, 1.0, 0.2542, 0.2542, 0.2542, 1.0, 0.2542, 0.2542, 0.2542, 1.0, 0.3916, 0.3916, 0.3916, 1.0, 0.3916, 0.3916, 0.3916, 1.0, 0.2542, 0.2542, 0.2542, 1.0, 0.2542, 0.2542, 0.2542, 1.0, 0.0999, 0.0999, 0.0999, 1.0, 0.0999, 0.0999, 0.0999, 1.0, 0.1559, 0.1559, 0.1559, 1.0, 0.1559, 0.1559, 0.1559, 1.0, 0.3916, 0.3916, 0.3916, 1.0, 0.3916, 0.3916, 0.3916, 1.0, 0.2542, 0.2542, 0.2542, 1.0, 0.2542, 0.2542, 0.2542, 1.0, 0.0999, 0.0999, 0.0999, 1.0, 0.0999, 0.0999, 0.0999, 1.0, 0.1559, 0.1559, 0.1559, 1.0, 0.1559, 0.1559, 0.1559, 1.0, 0.3916, 0.3916, 0.3916, 1.0, 0.3916, 0.3916, 0.3916, 1.0, 0.2542, 0.2542, 0.2542, 1.0, 0.2542, 0.2542, 0.2542, 1.0, 0.0999, 0.0999, 0.0999, 1.0, 0.0999, 0.0999, 0.0999, 1.0, 0.1559, 0.1559, 0.1559, 1.0, 0.1559, 0.1559, 0.1559, 1.0, 0.1559, 0.1559, 0.1559, 1.0, 0.1559, 0.1559, 0.1559, 1.0, 0.0999, 0.0999, 0.0999, 1.0, 0.0999, 0.0999, 0.0999, 1.0, 0.3916, 0.3916, 0.3916, 1.0, 0.3916, 0.3916, 0.3916, 1.0, 0.2542, 0.2542, 0.2542, 1.0, 0.2542, 0.2542, 0.2542, 1.0, 0.0999, 0.0999, 0.0999, 1.0, 0.0999, 0.0999, 0.0999, 1.0, 0.1559, 0.1559, 0.1559, 1.0, 0.1559, 0.1559, 0.1559, 1.0, 0.2542, 0.2542, 0.2542, 1.0, 0.1559, 0.1559, 0.1559, 1.0, 0.1559, 0.1559, 0.1559, 1.0, 0.2542, 0.2542, 0.2542, 1.0, 0.1559, 0.1559, 0.1559, 1.0, 0.2542, 0.2542, 0.2542, 1.0, 0.2542, 0.2542, 0.2542, 1.0, 0.1559, 0.1559, 0.1559, 1.0, 0.3916, 0.3916, 0.3916, 1.0, 0.3916, 0.3916, 0.3916, 1.0, 0.2542, 0.2542, 0.2542, 1.0, 0.2542, 0.2542, 0.2542, 1.0, 0.2542, 0.2542, 0.2542, 1.0, 0.1559, 0.1559, 0.1559, 1.0, 0.1559, 0.1559, 0.1559, 1.0, 0.2542, 0.2542, 0.2542, 1.0, 0.2542, 0.2542, 0.2542, 1.0, 0.1559, 0.1559, 0.1559, 1.0, 0.1559, 0.1559, 0.1559, 1.0, 0.2542, 0.2542, 0.2542, 1.0, 0.2542, 0.2542, 0.2542, 1.0, 0.1559, 0.1559, 0.1559, 1.0, 0.1559, 0.1559, 0.1559, 1.0, 0.2542, 0.2542, 0.2542, 1.0, 0.2542, 0.2542, 0.2542, 1.0, 0.1559, 0.1559, 0.1559, 1.0, 0.1559, 0.1559, 0.1559, 1.0, 0.2542, 0.2542, 0.2542, 1.0, 0.2542, 0.2542, 0.2542, 1.0, 0.1559, 0.1559, 0.1559, 1.0, 0.1559, 0.1559, 0.1559, 1.0, 0.2542, 0.2542, 0.2542, 1.0, 0.2542, 0.2542, 0.2542, 1.0, 0.1559, 0.1559, 0.1559, 1.0, 0.1559, 0.1559, 0.1559, 1.0, 0.2542, 0.2542, 0.2542, 1.0, 0.1559, 0.1559, 0.1559, 1.0, 0.1559, 0.1559, 0.1559, 1.0, 0.2542, 0.2542, 0.2542, 1.0, 0.2542, 0.2542, 0.2542, 1.0, 0.1559, 0.1559, 0.1559, 1.0, 0.2542, 0.2542, 0.2542, 1.0, 0.2542, 0.2542, 0.2542, 1.0, 0.1559, 0.1559, 0.1559, 1.0, 0.2542, 0.2542, 0.2542, 1.0, 0.1559, 0.1559, 0.1559, 1.0, 0.1559, 0.1559, 0.1559, 1.0, 0.2542, 0.2542, 0.2542, 1.0, 0.1559, 0.1559, 0.1559, 1.0, 0.2542, 0.2542, 0.2542, 1.0, 0.2542, 0.2542, 0.2542, 1.0, 0.1559, 0.1559, 0.1559, 1.0, 0.1559, 0.1559, 0.1559, 1.0, 0.2542, 0.2542, 0.2542, 1.0, 0.2542, 0.2542, 0.2542, 1.0, 0.1559, 0.1559, 0.1559, 1.0, 0.1559, 0.1559, 0.1559, 1.0, 0.2542, 0.2542, 0.2542, 1.0, 0.2542, 0.2542, 0.2542, 1.0, 0.1559, 0.1559, 0.1559, 1.0, 0.2542, 0.2542, 0.2542, 1.0, 0.2542, 0.2542, 0.2542, 1.0, 0.1559, 0.1559, 0.1559, 1.0, 0.1559, 0.1559, 0.1559, 1.0, 0.1559, 0.1559, 0.1559, 1.0, 0.1559, 0.1559, 0.1559, 1.0, 0.2542, 0.2542, 0.2542, 1.0, 0.2542, 0.2542, 0.2542, 1.0, 0.2542, 0.2542, 0.2542, 1.0, 0.2542, 0.2542, 0.2542, 1.0, 0.1559, 0.1559, 0.1559, 1.0, 0.1559, 0.1559, 0.1559, 1.0, 0.2542, 0.2542, 0.2542, 1.0, 0.2542, 0.2542, 0.2542, 1.0, 0.1559, 0.1559, 0.1559, 1.0, 0.1559, 0.1559, 0.1559, 1.0, 0.2542, 0.2542, 0.2542, 1.0, 0.2542, 0.2542, 0.2542, 1.0, 0.1559, 0.1559, 0.1559, 1.0, 0.1559, 0.1559, 0.1559, 1.0, 0.2542, 0.2542, 0.2542, 1.0, 0.2542, 0.2542, 0.2542, 1.0, 0.1559, 0.1559, 0.1559, 1.0, 0.1559, 0.1559, 0.1559, 1.0, 0.2542, 0.2542, 0.2542, 1.0, 0.2542, 0.2542, 0.2542, 1.0, 0.1559, 0.1559, 0.1559, 1.0, 0.1559, 0.1559, 0.1559, 1.0, 0.2542, 0.2542, 0.2542, 1.0, 0.2542, 0.2542, 0.2542, 1.0, 0.1559, 0.1559, 0.1559, 1.0, 0.1559, 0.1559, 0.1559, 1.0, 0.2542, 0.2542, 0.2542, 1.0, 0.2542, 0.2542, 0.2542, 1.0, 0.1559, 0.1559, 0.1559, 1.0, 0.1559, 0.1559, 0.1559, 1.0, 0.2542, 0.2542, 0.2542, 1.0, 0.2542, 0.2542, 0.2542, 1.0, 0.1559, 0.1559, 0.1559, 1.0, 0.1559, 0.1559, 0.1559, 1.0, 0.1559, 0.1559, 0.1559, 1.0, 0.1559, 0.1559, 0.1559, 1.0, 0.2542, 0.2542, 0.2542, 1.0, 0.2542, 0.2542, 0.2542, 1.0, 0.2542, 0.2542, 0.2542, 1.0, 0.2542, 0.2542, 0.2542, 1.0, 0.1559, 0.1559, 0.1559, 1.0, 0.1559, 0.1559, 0.1559, 1.0, 0.1559, 0.1559, 0.1559, 1.0, 0.1559, 0.1559, 0.1559, 1.0, 0.2542, 0.2542, 0.2542, 1.0, 0.2542, 0.2542, 0.2542, 1.0, 0.1559, 0.1559, 0.1559, 1.0, 0.1559, 0.1559, 0.1559, 1.0, 0.2542, 0.2542, 0.2542, 1.0, 0.2542, 0.2542, 0.2542, 1.0, 0.1559, 0.1559, 0.1559, 1.0, 0.1559, 0.1559, 0.1559, 1.0, 0.2542, 0.2542, 0.2542, 1.0, 0.2542, 0.2542, 0.2542, 1.0, 0.3916, 0.3916, 0.3916, 1.0, 0.3916, 0.3916, 0.3916, 1.0, 0.3916, 0.3916, 0.3916, 1.0, 0.2542, 0.2542, 0.2542, 1.0, 0.2542, 0.2542, 0.2542, 1.0, 0.1559, 0.1559, 0.1559, 1.0, 0.1559, 0.1559, 0.1559, 1.0, 0.3916, 0.3916, 0.3916, 1.0, 0.3916, 0.3916, 0.3916, 1.0, 0.2542, 0.2542, 0.2542, 1.0, 0.2542, 0.2542, 0.2542, 1.0, 0.2542, 0.2542, 0.2542, 1.0, 0.1559, 0.1559, 0.1559, 1.0, 0.1559, 0.1559, 0.1559, 1.0, 0.2542, 0.2542, 0.2542, 1.0, 0.3916, 0.3916, 0.3916, 1.0, 0.3916, 0.3916, 0.3916, 1.0, 0.3916, 0.3916, 0.3916, 1.0, 0.3916, 0.3916, 0.3916, 1.0, 0.3916, 0.3916, 0.3916, 1.0, 0.3916, 0.3916, 0.3916, 1.0, 0.3916, 0.3916, 0.3916, 1.0, 0.3916, 0.3916, 0.3916, 1.0, 0.3916, 0.3916, 0.3916, 1.0, 0.3916, 0.3916, 0.3916, 1.0, 0.3916, 0.3916, 0.3916, 1.0, 0.3916, 0.3916, 0.3916, 1.0, 0.3916, 0.3916, 0.3916, 1.0, 0.3916, 0.3916, 0.3916, 1.0, 0.3916, 0.3916, 0.3916, 1.0, 0.3916, 0.3916, 0.3916, 1.0, 0.3916, 0.3916, 0.3916, 1.0, 0.3916, 0.3916, 0.3916, 1.0, 0.3916, 0.3916, 0.3916, 1.0, 0.3916, 0.3916, 0.3916, 1.0, 0.3916, 0.3916, 0.3916, 1.0, 0.3916, 0.3916, 0.3916, 1.0, 0.3916, 0.3916, 0.3916, 1.0, 0.3916, 0.3916, 0.3916, 1.0, 0.3916, 0.3916, 0.3916, 1.0, 0.3916, 0.3916, 0.3916, 1.0, 0.3916, 0.3916, 0.3916, 1.0, 0.3916, 0.3916, 0.3916, 1.0, 0.3916, 0.3916, 0.3916, 1.0, 0.3916, 0.3916, 0.3916, 1.0, 0.3916, 0.3916, 0.3916, 1.0, 0.3916, 0.3916, 0.3916, 1.0, 0.3916, 0.3916, 0.3916, 1.0, 0.3916, 0.3916, 0.3916, 1.0, 0.3916, 0.3916, 0.3916, 1.0, 0.3916, 0.3916, 0.3916, 1.0, 0.3916, 0.3916, 0.3916, 1.0, 0.3916, 0.3916, 0.3916, 1.0, 0.3916, 0.3916, 0.3916, 1.0, 0.3916, 0.3916, 0.3916, 1.0, 0.3916, 0.3916, 0.3916, 1.0, 0.3916, 0.3916, 0.3916, 1.0, 0.3916, 0.3916, 0.3916, 1.0, 0.3916, 0.3916, 0.3916, 1.0, 0.3916, 0.3916, 0.3916, 1.0, 0.3916, 0.3916, 0.3916, 1.0, 0.3916, 0.3916, 0.3916, 1.0, 0.3916, 0.3916, 0.3916, 1.0, 0.3916, 0.3916, 0.3916, 1.0, 0.3916, 0.3916, 0.3916, 1.0, 0.3916, 0.3916, 0.3916, 1.0, 0.3916, 0.3916, 0.3916, 1.0, 0.3916, 0.3916, 0.3916, 1.0, 0.3916, 0.3916, 0.3916, 1.0, 0.3916, 0.3916, 0.3916, 1.0, 0.3916, 0.3916, 0.3916, 1.0, 0.3916, 0.3916, 0.3916, 1.0, 0.3916, 0.3916, 0.3916, 1.0, 0.3916, 0.3916, 0.3916, 1.0, 0.3916, 0.3916, 0.3916, 1.0, 0.3916, 0.3916, 0.3916, 1.0, 0.3916, 0.3916, 0.3916, 1.0, 0.3916, 0.3916, 0.3916, 1.0, 0.3916, 0.3916, 0.3916, 1.0, 0.3916, 0.3916, 0.3916, 1.0, 0.3916, 0.3916, 0.3916, 1.0, 0.3916, 0.3916, 0.3916, 1.0, 0.3916, 0.3916, 0.3916, 1.0, 0.3916, 0.3916, 0.3916, 1.0, 0.3916, 0.3916, 0.3916, 1.0, 0.3916, 0.3916, 0.3916, 1.0, 0.3916, 0.3916, 0.3916, 1.0, 0.3916, 0.3916, 0.3916, 1.0, 0.3916, 0.3916, 0.3916, 1.0, 0.3916, 0.3916, 0.3916, 1.0, 0.3916, 0.3916, 0.3916, 1.0, 0.3916, 0.3916, 0.3916, 1.0, 0.3916, 0.3916, 0.3916, 1.0, 0.3916, 0.3916, 0.3916, 1.0, 0.3916, 0.3916, 0.3916, 1.0, 0.3916, 0.3916, 0.3916, 1.0, 0.3916, 0.3916, 0.3916, 1.0, 0.3916, 0.3916, 0.3916, 1.0, 0.3916, 0.3916, 0.3916, 1.0, 0.3916, 0.3916, 0.3916, 1.0, 0.3916, 0.3916, 0.3916, 1.0, 0.3916, 0.3916, 0.3916, 1.0, 0.1559, 0.1559, 0.1559, 1.0, 0.3916, 0.3916, 0.3916, 1.0, 0.3916, 0.3916, 0.3916, 1.0, 0.1559, 0.1559, 0.1559, 1.0, 0.3916, 0.3916, 0.3916, 1.0, 0.1559, 0.1559, 0.1559, 1.0, 0.1559, 0.1559, 0.1559, 1.0, 0.3916, 0.3916, 0.3916, 1.0, 0.3916, 0.3916, 0.3916, 1.0, 0.1559, 0.1559, 0.1559, 1.0, 0.1559, 0.1559, 0.1559, 1.0, 0.3916, 0.3916, 0.3916, 1.0, 0.3916, 0.3916, 0.3916, 1.0, 0.1559, 0.1559, 0.1559, 1.0, 0.1559, 0.1559, 0.1559, 1.0, 0.3916, 0.3916, 0.3916, 1.0, 0.1559, 0.1559, 0.1559, 1.0, 0.3916, 0.3916, 0.3916, 1.0, 0.3916, 0.3916, 0.3916, 1.0, 0.1559, 0.1559, 0.1559, 1.0, 0.3916, 0.3916, 0.3916, 1.0, 0.1559, 0.1559, 0.1559, 1.0, 0.1559, 0.1559, 0.1559, 1.0, 0.3916, 0.3916, 0.3916, 1.0, 0.1559, 0.1559, 0.1559, 1.0, 0.3916, 0.3916, 0.3916, 1.0, 0.3916, 0.3916, 0.3916, 1.0, 0.1559, 0.1559, 0.1559, 1.0, 0.1559, 0.1559, 0.1559, 1.0, 0.3916, 0.3916, 0.3916, 1.0, 0.3916, 0.3916, 0.3916, 1.0, 0.1559, 0.1559, 0.1559, 1.0, 0.3916, 0.3916, 0.3916, 1.0, 0.1559, 0.1559, 0.1559, 1.0, 0.1559, 0.1559, 0.1559, 1.0, 0.3916, 0.3916, 0.3916, 1.0, 0.1559, 0.1559, 0.1559, 1.0, 0.3916, 0.3916, 0.3916, 1.0, 0.3916, 0.3916, 0.3916, 1.0, 0.1559, 0.1559, 0.1559, 1.0, 0.08438, 0.08438, 0.08438, 1.0, 0.08438, 0.08438, 0.08438, 1.0, 0.1559, 0.1559, 0.1559, 1.0, 0.1559, 0.1559, 0.1559, 1.0, 0.08438, 0.08438, 0.08438, 1.0, 0.08438, 0.08438, 0.08438, 1.0, 0.1559, 0.1559, 0.1559, 1.0, 0.1559, 0.1559, 0.1559, 1.0, 0.1559, 0.1559, 0.1559, 1.0, 0.1559, 0.1559, 0.1559, 1.0, 0.08438, 0.08438, 0.08438, 1.0, 0.08438, 0.08438, 0.08438, 1.0, 0.1559, 0.1559, 0.1559, 1.0, 0.1559, 0.1559, 0.1559, 1.0, 0.08438, 0.08438, 0.08438, 1.0, 0.08438, 0.08438, 0.08438, 1.0, 0.1559, 0.1559, 0.1559, 1.0, 0.1559, 0.1559, 0.1559, 1.0, 0.08438, 0.08438, 0.08438, 1.0, 0.08438, 0.08438, 0.08438, 1.0, 0.1559, 0.1559, 0.1559, 1.0, 0.3916, 0.3916, 0.3916, 1.0, 0.3916, 0.3916, 0.3916, 1.0, 0.1559, 0.1559, 0.1559, 1.0, 0.3916, 0.3916, 0.3916, 1.0, 0.1559, 0.1559, 0.1559, 1.0, 0.1559, 0.1559, 0.1559, 1.0, 0.3916, 0.3916, 0.3916, 1.0, 0.1559, 0.1559, 0.1559, 1.0, 0.08438, 0.08438, 0.08438, 1.0, 0.08438, 0.08438, 0.08438, 1.0, 0.1559, 0.1559, 0.1559, 1.0, 0.3916, 0.3916, 0.3916, 1.0, 0.1559, 0.1559, 0.1559, 1.0, 0.1559, 0.1559, 0.1559, 1.0, 0.3916, 0.3916, 0.3916, 1.0, 0.1559, 0.1559, 0.1559, 1.0, 0.3916, 0.3916, 0.3916, 1.0, 0.3916, 0.3916, 0.3916, 1.0, 0.1559, 0.1559, 0.1559, 1.0, 0.1559, 0.1559, 0.1559, 1.0, 0.08438, 0.08438, 0.08438, 1.0, 0.08438, 0.08438, 0.08438, 1.0, 0.1559, 0.1559, 0.1559, 1.0, 0.3916, 0.3916, 0.3916, 1.0, 0.1559, 0.1559, 0.1559, 1.0, 0.1559, 0.1559, 0.1559, 1.0, 0.3916, 0.3916, 0.3916, 1.0, 0.1559, 0.1559, 0.1559, 1.0, 0.3916, 0.3916, 0.3916, 1.0, 0.3916, 0.3916, 0.3916, 1.0, 0.1559, 0.1559, 0.1559, 1.0, 0.1559, 0.1559, 0.1559, 1.0, 0.08438, 0.08438, 0.08438, 1.0, 0.08438, 0.08438, 0.08438, 1.0, 0.1559, 0.1559, 0.1559, 1.0, 0.3916, 0.3916, 0.3916, 1.0, 0.1559, 0.1559, 0.1559, 1.0, 0.1559, 0.1559, 0.1559, 1.0, 0.3916, 0.3916, 0.3916, 1.0, 0.1559, 0.1559, 0.1559, 1.0, 0.3916, 0.3916, 0.3916, 1.0, 0.3916, 0.3916, 0.3916, 1.0, 0.1559, 0.1559, 0.1559, 1.0, 0.1559, 0.1559, 0.1559, 1.0, 0.08438, 0.08438, 0.08438, 1.0, 0.08438, 0.08438, 0.08438, 1.0, 0.1559, 0.1559, 0.1559, 1.0, 0.3916, 0.3916, 0.3916, 1.0, 0.1559, 0.1559, 0.1559, 1.0, 0.1559, 0.1559, 0.1559, 1.0, 0.3916, 0.3916, 0.3916, 1.0, 0.1559, 0.1559, 0.1559, 1.0, 0.3916, 0.3916, 0.3916, 1.0, 0.3916, 0.3916, 0.3916, 1.0, 0.1559, 0.1559, 0.1559, 1.0, 0.1559, 0.1559, 0.1559, 1.0, 0.08438, 0.08438, 0.08438, 1.0, 0.08438, 0.08438, 0.08438, 1.0, 0.1559, 0.1559, 0.1559, 1.0, 0.3916, 0.3916, 0.3916, 1.0, 0.1559, 0.1559, 0.1559, 1.0, 0.1559, 0.1559, 0.1559, 1.0, 0.3916, 0.3916, 0.3916, 1.0, 0.08438, 0.08438, 0.08438, 1.0, 0.1559, 0.1559, 0.1559, 1.0, 0.1559, 0.1559, 0.1559, 1.0, 0.08438, 0.08438, 0.08438, 1.0, 0.1559, 0.1559, 0.1559, 1.0, 0.3916, 0.3916, 0.3916, 1.0, 0.3916, 0.3916, 0.3916, 1.0, 0.1559, 0.1559, 0.1559, 1.0, 0.1559, 0.1559, 0.1559, 1.0, 0.3916, 0.3916, 0.3916, 1.0, 0.3916, 0.3916, 0.3916, 1.0, 0.1559, 0.1559, 0.1559, 1.0, 0.3916, 0.3916, 0.3916, 1.0, 0.1559, 0.1559, 0.1559, 1.0, 0.1559, 0.1559, 0.1559, 1.0, 0.3916, 0.3916, 0.3916, 1.0, 0.08438, 0.08438, 0.08438, 1.0, 0.1559, 0.1559, 0.1559, 1.0, 0.1559, 0.1559, 0.1559, 1.0, 0.08438, 0.08438, 0.08438, 1.0, 0.1559, 0.1559, 0.1559, 1.0, 0.3916, 0.3916, 0.3916, 1.0, 0.3916, 0.3916, 0.3916, 1.0, 0.1559, 0.1559, 0.1559, 1.0, 0.3916, 0.3916, 0.3916, 1.0, 0.1559, 0.1559, 0.1559, 1.0, 0.1559, 0.1559, 0.1559, 1.0, 0.3916, 0.3916, 0.3916, 1.0, 0.08438, 0.08438, 0.08438, 1.0, 0.1559, 0.1559, 0.1559, 1.0, 0.1559, 0.1559, 0.1559, 1.0, 0.08438, 0.08438, 0.08438, 1.0, 0.1559, 0.1559, 0.1559, 1.0, 0.3916, 0.3916, 0.3916, 1.0, 0.3916, 0.3916, 0.3916, 1.0, 0.1559, 0.1559, 0.1559, 1.0, 0.3916, 0.3916, 0.3916, 1.0, 0.1559, 0.1559, 0.1559, 1.0, 0.1559, 0.1559, 0.1559, 1.0, 0.3916, 0.3916, 0.3916, 1.0, 0.08438, 0.08438, 0.08438, 1.0, 0.1559, 0.1559, 0.1559, 1.0, 0.1559, 0.1559, 0.1559, 1.0, 0.08438, 0.08438, 0.08438, 1.0, 0.1559, 0.1559, 0.1559, 1.0, 0.3916, 0.3916, 0.3916, 1.0, 0.3916, 0.3916, 0.3916, 1.0, 0.1559, 0.1559, 0.1559, 1.0, 0.3916, 0.3916, 0.3916, 1.0, 0.1559, 0.1559, 0.1559, 1.0, 0.1559, 0.1559, 0.1559, 1.0, 0.3916, 0.3916, 0.3916, 1.0, 0.08438, 0.08438, 0.08438, 1.0, 0.1559, 0.1559, 0.1559, 1.0, 0.1559, 0.1559, 0.1559, 1.0, 0.08438, 0.08438, 0.08438, 1.0, 0.1559, 0.1559, 0.1559, 1.0, 0.1559, 0.1559, 0.1559, 1.0, 0.3916, 0.3916, 0.3916, 1.0, 0.3916, 0.3916, 0.3916, 1.0, 0.3916, 0.3916, 0.3916, 1.0, 0.3916, 0.3916, 0.3916, 1.0, 0.1559, 0.1559, 0.1559, 1.0, 0.1559, 0.1559, 0.1559, 1.0, 0.3916, 0.3916, 0.3916, 1.0, 0.3916, 0.3916, 0.3916, 1.0, 0.1559, 0.1559, 0.1559, 1.0, 0.1559, 0.1559, 0.1559, 1.0, 0.3916, 0.3916, 0.3916, 1.0, 0.3916, 0.3916, 0.3916, 1.0, 0.1559, 0.1559, 0.1559, 1.0, 0.1559, 0.1559, 0.1559, 1.0, 0.1559, 0.1559, 0.1559, 1.0, 0.1559, 0.1559, 0.1559, 1.0, 0.3916, 0.3916, 0.3916, 1.0, 0.3916, 0.3916, 0.3916, 1.0, 0.3916, 0.3916, 0.3916, 1.0, 0.3916, 0.3916, 0.3916, 1.0, 0.1559, 0.1559, 0.1559, 1.0, 0.1559, 0.1559, 0.1559, 1.0, 0.1559, 0.1559, 0.1559, 1.0, 0.1559, 0.1559, 0.1559, 1.0, 0.3916, 0.3916, 0.3916, 1.0, 0.3916, 0.3916, 0.3916, 1.0, 0.1559, 0.1559, 0.1559, 1.0, 0.1559, 0.1559, 0.1559, 1.0, 0.3916, 0.3916, 0.3916, 1.0, 0.3916, 0.3916, 0.3916, 1.0, 0.3916, 0.3916, 0.3916, 1.0, 0.3916, 0.3916, 0.3916, 1.0, 0.1559, 0.1559, 0.1559, 1.0, 0.1559, 0.1559, 0.1559, 1.0, 0.1559, 0.1559, 0.1559, 1.0, 0.1559, 0.1559, 0.1559, 1.0, 0.3916, 0.3916, 0.3916, 1.0, 0.3916, 0.3916, 0.3916, 1.0, 0.08438, 0.08438, 0.08438, 1.0, 0.1559, 0.1559, 0.1559, 1.0, 0.1559, 0.1559, 0.1559, 1.0, 0.08438, 0.08438, 0.08438, 1.0, 0.08438, 0.08438, 0.08438, 1.0, 0.1559, 0.1559, 0.1559, 1.0, 0.1559, 0.1559, 0.1559, 1.0, 0.08438, 0.08438, 0.08438, 1.0, 0.1559, 0.1559, 0.1559, 1.0, 0.08438, 0.08438, 0.08438, 1.0, 0.08438, 0.08438, 0.08438, 1.0, 0.1559, 0.1559, 0.1559, 1.0, 0.1559, 0.1559, 0.1559, 1.0, 0.08438, 0.08438, 0.08438, 1.0, 0.08438, 0.08438, 0.08438, 1.0, 0.1559, 0.1559, 0.1559, 1.0, 0.1559, 0.1559, 0.1559, 1.0, 0.08438, 0.08438, 0.08438, 1.0, 0.08438, 0.08438, 0.08438, 1.0, 0.1559, 0.1559, 0.1559, 1.0, 0.1559, 0.1559, 0.1559, 1.0, 0.1559, 0.1559, 0.1559, 1.0, 0.3916, 0.3916, 0.3916, 1.0, 0.3916, 0.3916, 0.3916, 1.0, 0.3916, 0.3916, 0.3916, 1.0, 0.3916, 0.3916, 0.3916, 1.0, 0.1559, 0.1559, 0.1559, 1.0, 0.1559, 0.1559, 0.1559, 1.0, 0.1559, 0.1559, 0.1559, 1.0, 0.1559, 0.1559, 0.1559, 1.0, 0.08438, 0.08438, 0.08438, 1.0, 0.08438, 0.08438, 0.08438, 1.0, 0.3916, 0.3916, 0.3916, 1.0, 0.3916, 0.3916, 0.3916, 1.0, 0.1559, 0.1559, 0.1559, 1.0, 0.1559, 0.1559, 0.1559, 1.0, 0.1559, 0.1559, 0.1559, 1.0, 0.1559, 0.1559, 0.1559, 1.0, 0.3916, 0.3916, 0.3916, 1.0, 0.3916, 0.3916, 0.3916, 1.0, 0.1559, 0.1559, 0.1559, 1.0, 0.1559, 0.1559, 0.1559, 1.0, 0.08438, 0.08438, 0.08438, 1.0, 0.08438, 0.08438, 0.08438, 1.0, 0.3916, 0.3916, 0.3916, 1.0, 0.3916, 0.3916, 0.3916, 1.0, 0.1559, 0.1559, 0.1559, 1.0, 0.1559, 0.1559, 0.1559, 1.0, 0.1559, 0.1559, 0.1559, 1.0, 0.1559, 0.1559, 0.1559, 1.0, 0.3916, 0.3916, 0.3916, 1.0, 0.3916, 0.3916, 0.3916, 1.0, 0.1559, 0.1559, 0.1559, 1.0, 0.1559, 0.1559, 0.1559, 1.0, 0.08438, 0.08438, 0.08438, 1.0, 0.08438, 0.08438, 0.08438, 1.0, 0.3916, 0.3916, 0.3916, 1.0, 0.3916, 0.3916, 0.3916, 1.0, 0.1559, 0.1559, 0.1559, 1.0, 0.1559, 0.1559, 0.1559, 1.0, 0.1559, 0.1559, 0.1559, 1.0, 0.1559, 0.1559, 0.1559, 1.0, 0.3916, 0.3916, 0.3916, 1.0, 0.3916, 0.3916, 0.3916, 1.0, 0.1559, 0.1559, 0.1559, 1.0, 0.1559, 0.1559, 0.1559, 1.0, 0.08438, 0.08438, 0.08438, 1.0, 0.08438, 0.08438, 0.08438, 1.0, 0.3916, 0.3916, 0.3916, 1.0, 0.3916, 0.3916, 0.3916, 1.0, 0.1559, 0.1559, 0.1559, 1.0, 0.1559, 0.1559, 0.1559, 1.0, 0.1559, 0.1559, 0.1559, 1.0, 0.1559, 0.1559, 0.1559, 1.0, 0.3916, 0.3916, 0.3916, 1.0, 0.3916, 0.3916, 0.3916, 1.0, 0.1559, 0.1559, 0.1559, 1.0, 0.1559, 0.1559, 0.1559, 1.0, 0.08438, 0.08438, 0.08438, 1.0, 0.08438, 0.08438, 0.08438, 1.0, 0.3916, 0.3916, 0.3916, 1.0, 0.3916, 0.3916, 0.3916, 1.0, 0.1559, 0.1559, 0.1559, 1.0, 0.1559, 0.1559, 0.1559, 1.0, 0.08438, 0.08438, 0.08438, 1.0, 0.08438, 0.08438, 0.08438, 1.0, 0.1559, 0.1559, 0.1559, 1.0, 0.1559, 0.1559, 0.1559, 1.0, 0.1559, 0.1559, 0.1559, 1.0, 0.1559, 0.1559, 0.1559, 1.0, 0.3916, 0.3916, 0.3916, 1.0, 0.3916, 0.3916, 0.3916, 1.0, 0.1559, 0.1559, 0.1559, 1.0, 0.1559, 0.1559, 0.1559, 1.0, 0.3916, 0.3916, 0.3916, 1.0, 0.3916, 0.3916, 0.3916, 1.0, 0.3916, 0.3916, 0.3916, 1.0, 0.3916, 0.3916, 0.3916, 1.0, 0.1559, 0.1559, 0.1559, 1.0, 0.1559, 0.1559, 0.1559, 1.0, 0.08438, 0.08438, 0.08438, 1.0, 0.08438, 0.08438, 0.08438, 1.0, 0.1559, 0.1559, 0.1559, 1.0, 0.1559, 0.1559, 0.1559, 1.0, 0.1559, 0.1559, 0.1559, 1.0, 0.1559, 0.1559, 0.1559, 1.0, 0.3916, 0.3916, 0.3916, 1.0, 0.3916, 0.3916, 0.3916, 1.0, 0.3916, 0.3916, 0.3916, 1.0, 0.3916, 0.3916, 0.3916, 1.0, 0.1559, 0.1559, 0.1559, 1.0, 0.1559, 0.1559, 0.1559, 1.0, 0.08438, 0.08438, 0.08438, 1.0, 0.08438, 0.08438, 0.08438, 1.0, 0.1559, 0.1559, 0.1559, 1.0, 0.1559, 0.1559, 0.1559, 1.0, 0.1559, 0.1559, 0.1559, 1.0, 0.1559, 0.1559, 0.1559, 1.0, 0.3916, 0.3916, 0.3916, 1.0, 0.3916, 0.3916, 0.3916, 1.0, 0.3916, 0.3916, 0.3916, 1.0, 0.3916, 0.3916, 0.3916, 1.0, 0.1559, 0.1559, 0.1559, 1.0, 0.1559, 0.1559, 0.1559, 1.0, 0.08438, 0.08438, 0.08438, 1.0, 0.08438, 0.08438, 0.08438, 1.0, 0.1559, 0.1559, 0.1559, 1.0, 0.1559, 0.1559, 0.1559, 1.0, 0.1559, 0.1559, 0.1559, 1.0, 0.1559, 0.1559, 0.1559, 1.0, 0.3916, 0.3916, 0.3916, 1.0, 0.3916, 0.3916, 0.3916, 1.0, 0.3916, 0.3916, 0.3916, 1.0, 0.3916, 0.3916, 0.3916, 1.0, 0.1559, 0.1559, 0.1559, 1.0, 0.1559, 0.1559, 0.1559, 1.0, 0.08438, 0.08438, 0.08438, 1.0, 0.08438, 0.08438, 0.08438, 1.0, 0.1559, 0.1559, 0.1559, 1.0, 0.1559, 0.1559, 0.1559, 1.0, 0.1559, 0.1559, 0.1559, 1.0, 0.3916, 0.3916, 0.3916, 1.0, 0.3916, 0.3916, 0.3916, 1.0, 0.1559, 0.1559, 0.1559, 1.0, 0.08438, 0.08438, 0.08438, 1.0, 0.1559, 0.1559, 0.1559, 1.0, 0.1559, 0.1559, 0.1559, 1.0, 0.08438, 0.08438, 0.08438, 1.0, 0.1559, 0.1559, 0.1559, 1.0, 0.1559, 0.1559, 0.1559, 1.0, 0.3916, 0.3916, 0.3916, 1.0, 0.3916, 0.3916, 0.3916, 1.0, 0.1559, 0.1559, 0.1559, 1.0, 0.08438, 0.08438, 0.08438, 1.0, 0.08438, 0.08438, 0.08438, 1.0, 0.1559, 0.1559, 0.1559, 1.0, 0.3916, 0.3916, 0.3916, 1.0, 0.1559, 0.1559, 0.1559, 1.0, 0.1559, 0.1559, 0.1559, 1.0, 0.3916, 0.3916, 0.3916, 1.0, 0.3916, 0.3916, 0.3916, 1.0, 0.3916, 0.3916, 0.3916, 1.0, 0.1559, 0.1559, 0.1559, 1.0, 0.1559, 0.1559, 0.1559, 1.0, 0.08438, 0.08438, 0.08438, 1.0, 0.08438, 0.08438, 0.08438, 1.0, 0.08438, 0.08438, 0.08438, 1.0, 0.08438, 0.08438, 0.08438, 1.0, 0.08438, 0.08438, 0.08438, 1.0, 0.08438, 0.08438, 0.08438, 1.0, 0.08438, 0.08438, 0.08438, 1.0, 0.08438, 0.08438, 0.08438, 1.0, 0.08438, 0.08438, 0.08438, 1.0, 0.08438, 0.08438, 0.08438, 1.0, 0.08438, 0.08438, 0.08438, 1.0, 0.08438, 0.08438, 0.08438, 1.0, 0.08438, 0.08438, 0.08438, 1.0, 0.08438, 0.08438, 0.08438, 1.0, 0.08438, 0.08438, 0.08438, 1.0, 0.08438, 0.08438, 0.08438, 1.0, 0.08438, 0.08438, 0.08438, 1.0, 0.08438, 0.08438, 0.08438, 1.0, 0.08438, 0.08438, 0.08438, 1.0, 0.08438, 0.08438, 0.08438, 1.0, 0.08438, 0.08438, 0.08438, 1.0, 0.08438, 0.08438, 0.08438, 1.0, 0.08438, 0.08438, 0.08438, 1.0, 0.08438, 0.08438, 0.08438, 1.0, 0.08438, 0.08438, 0.08438, 1.0, 0.08438, 0.08438, 0.08438, 1.0, 0.08438, 0.08438, 0.08438, 1.0, 0.08438, 0.08438, 0.08438, 1.0, 0.08438, 0.08438, 0.08438, 1.0, 0.08438, 0.08438, 0.08438, 1.0, 0.08438, 0.08438, 0.08438, 1.0, 0.08438, 0.08438, 0.08438, 1.0, 0.08438, 0.08438, 0.08438, 1.0, 0.08438, 0.08438, 0.08438, 1.0, 0.08438, 0.08438, 0.08438, 1.0, 0.08438, 0.08438, 0.08438, 1.0, 0.08438, 0.08438, 0.08438, 1.0, 0.08438, 0.08438, 0.08438, 1.0, 0.08438, 0.08438, 0.08438, 1.0, 0.08438, 0.08438, 0.08438, 1.0, 0.08438, 0.08438, 0.08438, 1.0, 0.08438, 0.08438, 0.08438, 1.0, 0.08438, 0.08438, 0.08438, 1.0, 0.08438, 0.08438, 0.08438, 1.0, 0.08438, 0.08438, 0.08438, 1.0, 0.08438, 0.08438, 0.08438, 1.0, 0.08438, 0.08438, 0.08438, 1.0, 0.08438, 0.08438, 0.08438, 1.0, 0.08438, 0.08438, 0.08438, 1.0, 0.08438, 0.08438, 0.08438, 1.0, 0.08438, 0.08438, 0.08438, 1.0, 0.08438, 0.08438, 0.08438, 1.0, 0.08438, 0.08438, 0.08438, 1.0, 0.08438, 0.08438, 0.08438, 1.0, 0.08438, 0.08438, 0.08438, 1.0, 0.08438, 0.08438, 0.08438, 1.0, 0.08438, 0.08438, 0.08438, 1.0, 0.08438, 0.08438, 0.08438, 1.0, 0.08438, 0.08438, 0.08438, 1.0, 0.08438, 0.08438, 0.08438, 1.0, 0.08438, 0.08438, 0.08438, 1.0, 0.08438, 0.08438, 0.08438, 1.0, 0.08438, 0.08438, 0.08438, 1.0, 0.08438, 0.08438, 0.08438, 1.0, 0.08438, 0.08438, 0.08438, 1.0, 0.08438, 0.08438, 0.08438, 1.0, 0.08438, 0.08438, 0.08438, 1.0, 0.08438, 0.08438, 0.08438, 1.0, 0.08438, 0.08438, 0.08438, 1.0, 0.08438, 0.08438, 0.08438, 1.0, 0.08438, 0.08438, 0.08438, 1.0, 0.08438, 0.08438, 0.08438, 1.0, 0.08438, 0.08438, 0.08438, 1.0, 0.08438, 0.08438, 0.08438, 1.0, 0.08438, 0.08438, 0.08438, 1.0, 0.08438, 0.08438, 0.08438, 1.0, 0.08438, 0.08438, 0.08438, 1.0, 0.08438, 0.08438, 0.08438, 1.0, 0.08438, 0.08438, 0.08438, 1.0, 0.08438, 0.08438, 0.08438, 1.0, 0.08438, 0.08438, 0.08438, 1.0, 0.08438, 0.08438, 0.08438, 1.0, 0.08438, 0.08438, 0.08438, 1.0, 0.08438, 0.08438, 0.08438, 1.0, 0.08438, 0.08438, 0.08438, 1.0, 0.08438, 0.08438, 0.08438, 1.0, 0.08438, 0.08438, 0.08438, 1.0, 0.08438, 0.08438, 0.08438, 1.0, 0.08438, 0.08438, 0.08438, 1.0, 0.08438, 0.08438, 0.08438, 1.0])
me_plane_001.use_remesh_preserve_volume = False
me_plane_001.use_remesh_preserve_attributes = False
me_plane_001.use_mirror_vertex_groups = False
me_plane_001.use_paint_bone_selection = False
me_plane_001.use_paint_mask_vertex = True
me_plane_001.update()
me_circle_002 = bpy.data.meshes.new('Circle.002')
me_circle_002.from_pydata([(-0.3149, 6.326e-07, 7.338), (-0.8844, 4.635e-07, 7.226), (-1.421, 4.705e-07, 7.006), (-1.905, 4.769e-07, 6.685), (-2.316, 4.824e-07, 6.276), (-2.64, 4.868e-07, 5.794), (-2.864, 4.018e-07, 5.259), (-2.979, 4.036e-07, 4.69), (-2.98, 3.598e-07, 4.11), (-2.869, 3.147e-07, 3.54), (-2.648, 3.122e-07, 3.004), (-2.327, 3.084e-07, 2.52), (-1.918, 1.27e-07, 2.109), (-1.437, 1.21e-07, 1.785), (-0.9013, 1.143e-07, 1.561), (-0.3325, 1.071e-07, 1.446), (0.2477, 9.971e-08, 1.445), (0.8172, 9.237e-08, 1.556), (1.354, 8.538e-08, 1.776), (1.837, 7.901e-08, 2.097), (2.249, 7.351e-08, 2.507), (2.573, 2.455e-07, 2.988), (2.796, 2.423e-07, 3.523), (2.911, 2.405e-07, 4.092), (2.913, 2.843e-07, 4.673), (2.802, 3.294e-07, 5.242), (2.581, 3.319e-07, 5.779), (2.26, 4.239e-07, 6.262), (1.851, 4.289e-07, 6.674), (1.37, 4.349e-07, 6.998), (0.8342, 4.416e-07, 7.221), (0.2654, 4.488e-07, 7.336)], [(1, 0), (2, 1), (3, 2), (4, 3), (5, 4), (6, 5), (7, 6), (8, 7), (9, 8), (10, 9), (11, 10), (12, 11), (13, 12), (14, 13), (15, 14), (16, 15), (17, 16), (18, 17), (19, 18), (20, 19), (21, 20), (22, 21), (23, 22), (24, 23), (25, 24), (26, 25), (27, 26), (28, 27), (29, 28), (30, 29), (31, 30), (0, 31)], [])
me_circle_002.use_remesh_preserve_volume = False
me_circle_002.use_remesh_preserve_attributes = False
me_circle_002.use_mirror_vertex_groups = False
me_circle_002.update()

# ---- objects
ob_plane_001 = bpy.data.objects.new('Plane.001', me_plane_001)
ob_circle = bpy.data.objects.new('Circle', me_circle_002)

# ---- transforms, parenting, visibility, modifiers, constraints
ob_plane_001.location = (0.0, 0.0, 0.0)
ob_plane_001.lineart.crease_threshold = 0.0
ob_circle.location = (0.0, 0.0, 0.0)
ob_circle.lineart.crease_threshold = 0.0

# ---- collection membership
col_collection_1.objects.link(ob_plane_001)
col_collection_1.objects.link(ob_circle)

# ---- scene / render settings (as saved in the file)
scene.frame_start = 1; scene.frame_end = 250; scene.frame_set(5)
scene.render.engine = 'BLENDER_EEVEE_NEXT'
scene.render.resolution_percentage = 50
scene.render.dither_intensity = 0.0
scene.cycles.use_denoising = False
scene.cycles.samples = 128
scene.cycles.sampling_pattern = 'TABULATED_SOBOL'
scene.cycles.use_adaptive_sampling = False
scene.cycles.use_light_tree = False
scene.view_settings.view_transform = 'Standard'
bpy.context.view_layer.update()

# ---- added for rendering (the .blend has no active camera and no usable light): camera, sun
cam_auto = bpy.data.cameras.new('AutoCamera')
cam_auto.lens = 50.0
cam_auto.sensor_width = 36.0
cam_auto.clip_end = 1000.0
ob_auto_camera = bpy.data.objects.new('AutoCamera', cam_auto)
scene.collection.objects.link(ob_auto_camera)
ob_auto_camera.location = (7.97634, -8.56538, 10.8104)
ob_auto_camera.rotation_euler = (1.09748, -7.21219e-08, 0.694738)
scene.camera = ob_auto_camera
light_auto_sun = bpy.data.lights.new('AutoSun', 'SUN')
light_auto_sun.energy = 3.0
light_auto_sun.angle = 0.0523599
ob_auto_sun = bpy.data.objects.new('AutoSun', light_auto_sun)
scene.collection.objects.link(ob_auto_sun)
ob_auto_sun.rotation_euler = (0.872665, 0.174533, 0.523599)
bpy.context.view_layer.update()
